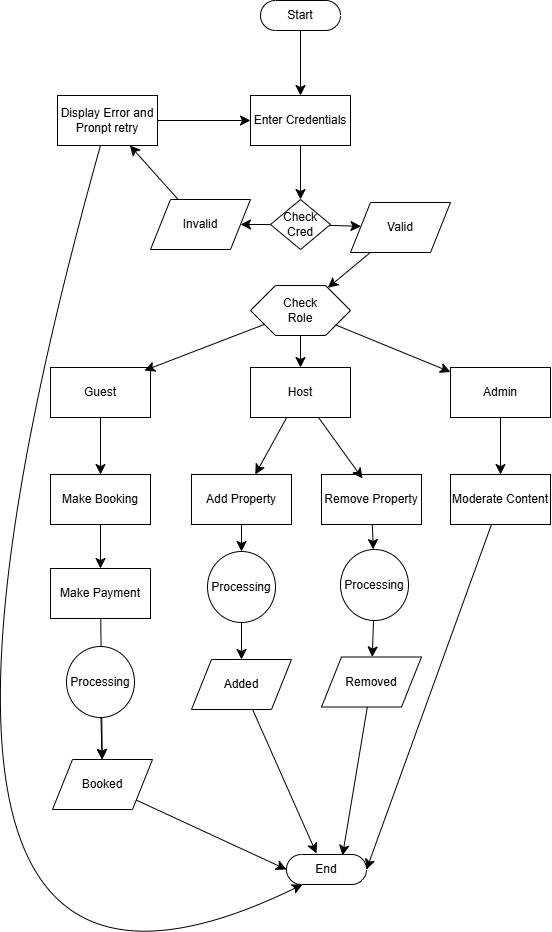

The diagram above was exported from draw.io. Its source (the exported page's mxGraphModel, read from the mxfile embedded in the PNG):
<mxGraphModel dx="703" dy="1242" grid="0" gridSize="10" guides="1" tooltips="1" connect="1" arrows="1" fold="1" page="0" pageScale="1" pageWidth="850" pageHeight="1100" math="0" shadow="0">
  <root>
    <mxCell id="0" />
    <mxCell id="1" parent="0" />
    <mxCell id="1jjt1R1WGrXWsa4UYZ77-22" value="" style="edgeStyle=none;curved=1;rounded=0;orthogonalLoop=1;jettySize=auto;html=1;fontSize=12;startSize=8;endSize=8;" edge="1" parent="1" source="1jjt1R1WGrXWsa4UYZ77-3" target="1jjt1R1WGrXWsa4UYZ77-5">
      <mxGeometry relative="1" as="geometry" />
    </mxCell>
    <mxCell id="1jjt1R1WGrXWsa4UYZ77-3" value="Start" style="html=1;dashed=0;whiteSpace=wrap;shape=mxgraph.dfd.start" vertex="1" parent="1">
      <mxGeometry x="350" y="-367" width="80" height="30" as="geometry" />
    </mxCell>
    <mxCell id="1jjt1R1WGrXWsa4UYZ77-23" value="" style="edgeStyle=none;curved=1;rounded=0;orthogonalLoop=1;jettySize=auto;html=1;fontSize=12;startSize=8;endSize=8;entryX=0.5;entryY=0;entryDx=0;entryDy=0;" edge="1" parent="1" source="1jjt1R1WGrXWsa4UYZ77-5" target="1jjt1R1WGrXWsa4UYZ77-8">
      <mxGeometry relative="1" as="geometry" />
    </mxCell>
    <mxCell id="1jjt1R1WGrXWsa4UYZ77-5" value="Enter Credentials" style="html=1;dashed=0;whiteSpace=wrap;" vertex="1" parent="1">
      <mxGeometry x="340" y="-272" width="100" height="50" as="geometry" />
    </mxCell>
    <mxCell id="1jjt1R1WGrXWsa4UYZ77-27" style="edgeStyle=none;curved=1;rounded=0;orthogonalLoop=1;jettySize=auto;html=1;fontSize=12;startSize=8;endSize=8;" edge="1" parent="1" source="1jjt1R1WGrXWsa4UYZ77-6" target="1jjt1R1WGrXWsa4UYZ77-20">
      <mxGeometry relative="1" as="geometry" />
    </mxCell>
    <mxCell id="1jjt1R1WGrXWsa4UYZ77-6" value="Valid" style="shape=parallelogram;perimeter=parallelogramPerimeter;whiteSpace=wrap;html=1;dashed=0;" vertex="1" parent="1">
      <mxGeometry x="440" y="-165" width="100" height="50" as="geometry" />
    </mxCell>
    <mxCell id="1jjt1R1WGrXWsa4UYZ77-26" style="edgeStyle=none;curved=1;rounded=0;orthogonalLoop=1;jettySize=auto;html=1;fontSize=12;startSize=8;endSize=8;" edge="1" parent="1" source="1jjt1R1WGrXWsa4UYZ77-7" target="1jjt1R1WGrXWsa4UYZ77-18">
      <mxGeometry relative="1" as="geometry" />
    </mxCell>
    <mxCell id="1jjt1R1WGrXWsa4UYZ77-7" value="Invalid" style="shape=parallelogram;perimeter=parallelogramPerimeter;whiteSpace=wrap;html=1;dashed=0;" vertex="1" parent="1">
      <mxGeometry x="240" y="-168" width="100" height="50" as="geometry" />
    </mxCell>
    <mxCell id="1jjt1R1WGrXWsa4UYZ77-24" value="" style="edgeStyle=none;curved=1;rounded=0;orthogonalLoop=1;jettySize=auto;html=1;fontSize=12;startSize=8;endSize=8;" edge="1" parent="1" source="1jjt1R1WGrXWsa4UYZ77-8" target="1jjt1R1WGrXWsa4UYZ77-6">
      <mxGeometry relative="1" as="geometry" />
    </mxCell>
    <mxCell id="1jjt1R1WGrXWsa4UYZ77-33" style="edgeStyle=none;curved=1;rounded=0;orthogonalLoop=1;jettySize=auto;html=1;entryX=1;entryY=0.5;entryDx=0;entryDy=0;fontSize=12;startSize=8;endSize=8;" edge="1" parent="1" source="1jjt1R1WGrXWsa4UYZ77-8" target="1jjt1R1WGrXWsa4UYZ77-7">
      <mxGeometry relative="1" as="geometry" />
    </mxCell>
    <mxCell id="1jjt1R1WGrXWsa4UYZ77-8" value="Check&lt;div&gt;Cred&lt;/div&gt;" style="shape=rhombus;html=1;dashed=0;whiteSpace=wrap;perimeter=rhombusPerimeter;" vertex="1" parent="1">
      <mxGeometry x="360" y="-168" width="60" height="50" as="geometry" />
    </mxCell>
    <mxCell id="1jjt1R1WGrXWsa4UYZ77-35" value="" style="edgeStyle=none;curved=1;rounded=0;orthogonalLoop=1;jettySize=auto;html=1;fontSize=12;startSize=8;endSize=8;" edge="1" parent="1" source="1jjt1R1WGrXWsa4UYZ77-9" target="1jjt1R1WGrXWsa4UYZ77-15">
      <mxGeometry relative="1" as="geometry" />
    </mxCell>
    <mxCell id="1jjt1R1WGrXWsa4UYZ77-9" value="Guest" style="html=1;dashed=0;whiteSpace=wrap;" vertex="1" parent="1">
      <mxGeometry x="140" width="100" height="50" as="geometry" />
    </mxCell>
    <mxCell id="1jjt1R1WGrXWsa4UYZ77-36" value="" style="edgeStyle=none;curved=1;rounded=0;orthogonalLoop=1;jettySize=auto;html=1;fontSize=12;startSize=8;endSize=8;" edge="1" parent="1" source="1jjt1R1WGrXWsa4UYZ77-13" target="1jjt1R1WGrXWsa4UYZ77-16">
      <mxGeometry relative="1" as="geometry" />
    </mxCell>
    <mxCell id="1jjt1R1WGrXWsa4UYZ77-13" value="Host" style="html=1;dashed=0;whiteSpace=wrap;" vertex="1" parent="1">
      <mxGeometry x="340" width="100" height="50" as="geometry" />
    </mxCell>
    <mxCell id="1jjt1R1WGrXWsa4UYZ77-37" value="" style="edgeStyle=none;curved=1;rounded=0;orthogonalLoop=1;jettySize=auto;html=1;fontSize=12;startSize=8;endSize=8;" edge="1" parent="1" source="1jjt1R1WGrXWsa4UYZ77-14" target="1jjt1R1WGrXWsa4UYZ77-17">
      <mxGeometry relative="1" as="geometry" />
    </mxCell>
    <mxCell id="1jjt1R1WGrXWsa4UYZ77-14" value="Admin" style="html=1;dashed=0;whiteSpace=wrap;" vertex="1" parent="1">
      <mxGeometry x="540" width="100" height="50" as="geometry" />
    </mxCell>
    <mxCell id="1jjt1R1WGrXWsa4UYZ77-39" value="" style="edgeStyle=none;curved=1;rounded=0;orthogonalLoop=1;jettySize=auto;html=1;fontSize=12;startSize=8;endSize=8;" edge="1" parent="1" source="1jjt1R1WGrXWsa4UYZ77-15" target="1jjt1R1WGrXWsa4UYZ77-38">
      <mxGeometry relative="1" as="geometry" />
    </mxCell>
    <mxCell id="1jjt1R1WGrXWsa4UYZ77-15" value="Make Booking" style="html=1;dashed=0;whiteSpace=wrap;" vertex="1" parent="1">
      <mxGeometry x="140" y="107" width="100" height="50" as="geometry" />
    </mxCell>
    <mxCell id="1jjt1R1WGrXWsa4UYZ77-48" value="" style="edgeStyle=none;curved=1;rounded=0;orthogonalLoop=1;jettySize=auto;html=1;fontSize=12;startSize=8;endSize=8;" edge="1" parent="1" source="1jjt1R1WGrXWsa4UYZ77-16" target="1jjt1R1WGrXWsa4UYZ77-46">
      <mxGeometry relative="1" as="geometry" />
    </mxCell>
    <mxCell id="1jjt1R1WGrXWsa4UYZ77-16" value="Add Property" style="html=1;dashed=0;whiteSpace=wrap;" vertex="1" parent="1">
      <mxGeometry x="281" y="107" width="100" height="50" as="geometry" />
    </mxCell>
    <mxCell id="1jjt1R1WGrXWsa4UYZ77-17" value="Moderate Content" style="html=1;dashed=0;whiteSpace=wrap;" vertex="1" parent="1">
      <mxGeometry x="540" y="107" width="100" height="50" as="geometry" />
    </mxCell>
    <mxCell id="1jjt1R1WGrXWsa4UYZ77-34" value="" style="edgeStyle=none;curved=1;rounded=0;orthogonalLoop=1;jettySize=auto;html=1;fontSize=12;startSize=8;endSize=8;" edge="1" parent="1" source="1jjt1R1WGrXWsa4UYZ77-18" target="1jjt1R1WGrXWsa4UYZ77-5">
      <mxGeometry relative="1" as="geometry" />
    </mxCell>
    <mxCell id="1jjt1R1WGrXWsa4UYZ77-18" value="Display Error and Pronpt retry" style="html=1;dashed=0;whiteSpace=wrap;" vertex="1" parent="1">
      <mxGeometry x="147" y="-272" width="100" height="50" as="geometry" />
    </mxCell>
    <mxCell id="1jjt1R1WGrXWsa4UYZ77-31" style="edgeStyle=none;curved=1;rounded=0;orthogonalLoop=1;jettySize=auto;html=1;entryX=0.5;entryY=0;entryDx=0;entryDy=0;fontSize=12;startSize=8;endSize=8;" edge="1" parent="1" source="1jjt1R1WGrXWsa4UYZ77-20" target="1jjt1R1WGrXWsa4UYZ77-13">
      <mxGeometry relative="1" as="geometry" />
    </mxCell>
    <mxCell id="1jjt1R1WGrXWsa4UYZ77-32" style="edgeStyle=none;curved=1;rounded=0;orthogonalLoop=1;jettySize=auto;html=1;fontSize=12;startSize=8;endSize=8;" edge="1" parent="1" source="1jjt1R1WGrXWsa4UYZ77-20" target="1jjt1R1WGrXWsa4UYZ77-14">
      <mxGeometry relative="1" as="geometry" />
    </mxCell>
    <mxCell id="1jjt1R1WGrXWsa4UYZ77-20" value="Check&lt;div&gt;Role&lt;/div&gt;" style="shape=hexagon;perimeter=hexagonPerimeter2;whiteSpace=wrap;html=1;size=0.25" vertex="1" parent="1">
      <mxGeometry x="340" y="-82" width="100" height="50" as="geometry" />
    </mxCell>
    <mxCell id="1jjt1R1WGrXWsa4UYZ77-28" style="edgeStyle=none;curved=1;rounded=0;orthogonalLoop=1;jettySize=auto;html=1;entryX=0.94;entryY=0.06;entryDx=0;entryDy=0;entryPerimeter=0;fontSize=12;startSize=8;endSize=8;" edge="1" parent="1" source="1jjt1R1WGrXWsa4UYZ77-20" target="1jjt1R1WGrXWsa4UYZ77-9">
      <mxGeometry relative="1" as="geometry" />
    </mxCell>
    <mxCell id="1jjt1R1WGrXWsa4UYZ77-43" value="" style="edgeStyle=none;curved=1;rounded=0;orthogonalLoop=1;jettySize=auto;html=1;fontSize=12;startSize=8;endSize=8;" edge="1" parent="1" source="1jjt1R1WGrXWsa4UYZ77-38" target="1jjt1R1WGrXWsa4UYZ77-41">
      <mxGeometry relative="1" as="geometry" />
    </mxCell>
    <mxCell id="1jjt1R1WGrXWsa4UYZ77-38" value="Make Payment" style="html=1;dashed=0;whiteSpace=wrap;" vertex="1" parent="1">
      <mxGeometry x="140" y="201" width="100" height="50" as="geometry" />
    </mxCell>
    <mxCell id="1jjt1R1WGrXWsa4UYZ77-42" value="" style="edgeStyle=none;curved=1;rounded=0;orthogonalLoop=1;jettySize=auto;html=1;fontSize=12;startSize=8;endSize=8;" edge="1" parent="1" source="1jjt1R1WGrXWsa4UYZ77-40" target="1jjt1R1WGrXWsa4UYZ77-41">
      <mxGeometry relative="1" as="geometry" />
    </mxCell>
    <mxCell id="1jjt1R1WGrXWsa4UYZ77-40" value="Processing" style="shape=ellipse;html=1;dashed=0;whiteSpace=wrap;perimeter=ellipsePerimeter;" vertex="1" parent="1">
      <mxGeometry x="156" y="279" width="68" height="71" as="geometry" />
    </mxCell>
    <mxCell id="1jjt1R1WGrXWsa4UYZ77-41" value="Booked" style="shape=parallelogram;perimeter=parallelogramPerimeter;whiteSpace=wrap;html=1;dashed=0;" vertex="1" parent="1">
      <mxGeometry x="142" y="392" width="100" height="50" as="geometry" />
    </mxCell>
    <mxCell id="1jjt1R1WGrXWsa4UYZ77-49" value="" style="edgeStyle=none;curved=1;rounded=0;orthogonalLoop=1;jettySize=auto;html=1;fontSize=12;startSize=8;endSize=8;" edge="1" parent="1" source="1jjt1R1WGrXWsa4UYZ77-44" target="1jjt1R1WGrXWsa4UYZ77-47">
      <mxGeometry relative="1" as="geometry" />
    </mxCell>
    <mxCell id="1jjt1R1WGrXWsa4UYZ77-44" value="Remove Property" style="html=1;dashed=0;whiteSpace=wrap;" vertex="1" parent="1">
      <mxGeometry x="411" y="107" width="100" height="50" as="geometry" />
    </mxCell>
    <mxCell id="1jjt1R1WGrXWsa4UYZ77-45" style="edgeStyle=none;curved=1;rounded=0;orthogonalLoop=1;jettySize=auto;html=1;entryX=0.41;entryY=0.08;entryDx=0;entryDy=0;entryPerimeter=0;fontSize=12;startSize=8;endSize=8;" edge="1" parent="1" source="1jjt1R1WGrXWsa4UYZ77-13" target="1jjt1R1WGrXWsa4UYZ77-44">
      <mxGeometry relative="1" as="geometry" />
    </mxCell>
    <mxCell id="1jjt1R1WGrXWsa4UYZ77-57" value="" style="edgeStyle=none;curved=1;rounded=0;orthogonalLoop=1;jettySize=auto;html=1;fontSize=12;startSize=8;endSize=8;" edge="1" parent="1" source="1jjt1R1WGrXWsa4UYZ77-46" target="1jjt1R1WGrXWsa4UYZ77-53">
      <mxGeometry relative="1" as="geometry" />
    </mxCell>
    <mxCell id="1jjt1R1WGrXWsa4UYZ77-46" value="Processing" style="shape=ellipse;html=1;dashed=0;whiteSpace=wrap;perimeter=ellipsePerimeter;" vertex="1" parent="1">
      <mxGeometry x="297" y="184" width="68" height="71" as="geometry" />
    </mxCell>
    <mxCell id="1jjt1R1WGrXWsa4UYZ77-58" value="" style="edgeStyle=none;curved=1;rounded=0;orthogonalLoop=1;jettySize=auto;html=1;fontSize=12;startSize=8;endSize=8;" edge="1" parent="1" source="1jjt1R1WGrXWsa4UYZ77-47" target="1jjt1R1WGrXWsa4UYZ77-54">
      <mxGeometry relative="1" as="geometry" />
    </mxCell>
    <mxCell id="1jjt1R1WGrXWsa4UYZ77-47" value="Processing" style="shape=ellipse;html=1;dashed=0;whiteSpace=wrap;perimeter=ellipsePerimeter;" vertex="1" parent="1">
      <mxGeometry x="430" y="182" width="68" height="71" as="geometry" />
    </mxCell>
    <mxCell id="1jjt1R1WGrXWsa4UYZ77-59" style="edgeStyle=none;curved=1;rounded=0;orthogonalLoop=1;jettySize=auto;html=1;fontSize=12;startSize=8;endSize=8;" edge="1" parent="1" source="1jjt1R1WGrXWsa4UYZ77-53">
      <mxGeometry relative="1" as="geometry">
        <mxPoint x="406" y="486" as="targetPoint" />
      </mxGeometry>
    </mxCell>
    <mxCell id="1jjt1R1WGrXWsa4UYZ77-53" value="Added" style="shape=parallelogram;perimeter=parallelogramPerimeter;whiteSpace=wrap;html=1;dashed=0;" vertex="1" parent="1">
      <mxGeometry x="281" y="292" width="100" height="50" as="geometry" />
    </mxCell>
    <mxCell id="1jjt1R1WGrXWsa4UYZ77-54" value="Removed" style="shape=parallelogram;perimeter=parallelogramPerimeter;whiteSpace=wrap;html=1;dashed=0;" vertex="1" parent="1">
      <mxGeometry x="411" y="289.5" width="100" height="50" as="geometry" />
    </mxCell>
    <mxCell id="1jjt1R1WGrXWsa4UYZ77-55" value="End" style="html=1;dashed=0;whiteSpace=wrap;shape=mxgraph.dfd.start" vertex="1" parent="1">
      <mxGeometry x="376" y="487" width="80" height="30" as="geometry" />
    </mxCell>
    <mxCell id="1jjt1R1WGrXWsa4UYZ77-56" style="edgeStyle=none;curved=1;rounded=0;orthogonalLoop=1;jettySize=auto;html=1;entryX=0;entryY=0.5;entryDx=0;entryDy=0;entryPerimeter=0;fontSize=12;startSize=8;endSize=8;" edge="1" parent="1" source="1jjt1R1WGrXWsa4UYZ77-41" target="1jjt1R1WGrXWsa4UYZ77-55">
      <mxGeometry relative="1" as="geometry" />
    </mxCell>
    <mxCell id="1jjt1R1WGrXWsa4UYZ77-60" style="edgeStyle=none;curved=1;rounded=0;orthogonalLoop=1;jettySize=auto;html=1;entryX=0.7;entryY=0.033;entryDx=0;entryDy=0;entryPerimeter=0;fontSize=12;startSize=8;endSize=8;" edge="1" parent="1" source="1jjt1R1WGrXWsa4UYZ77-54" target="1jjt1R1WGrXWsa4UYZ77-55">
      <mxGeometry relative="1" as="geometry" />
    </mxCell>
    <mxCell id="1jjt1R1WGrXWsa4UYZ77-61" style="edgeStyle=none;curved=1;rounded=0;orthogonalLoop=1;jettySize=auto;html=1;entryX=1;entryY=0.5;entryDx=0;entryDy=0;entryPerimeter=0;fontSize=12;startSize=8;endSize=8;" edge="1" parent="1" source="1jjt1R1WGrXWsa4UYZ77-17" target="1jjt1R1WGrXWsa4UYZ77-55">
      <mxGeometry relative="1" as="geometry" />
    </mxCell>
    <mxCell id="1jjt1R1WGrXWsa4UYZ77-62" style="edgeStyle=none;curved=1;rounded=0;orthogonalLoop=1;jettySize=auto;html=1;entryX=0.2;entryY=1;entryDx=0;entryDy=0;entryPerimeter=0;fontSize=12;startSize=8;endSize=8;" edge="1" parent="1" source="1jjt1R1WGrXWsa4UYZ77-18" target="1jjt1R1WGrXWsa4UYZ77-55">
      <mxGeometry relative="1" as="geometry">
        <Array as="points">
          <mxPoint x="-82" y="748" />
        </Array>
      </mxGeometry>
    </mxCell>
  </root>
</mxGraphModel>